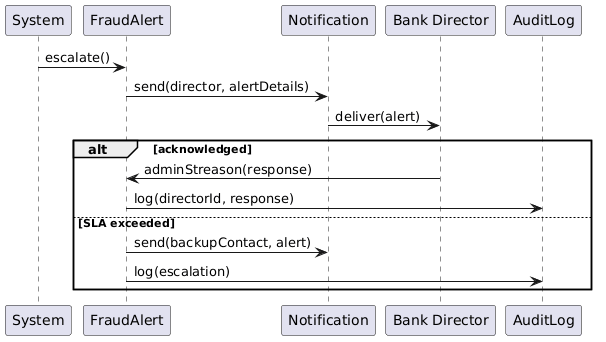

The diagram above was rendered by PlantUML. Its source (embedded in the PNG):
@startuml
participant System as SYS
participant FraudAlert as FA
participant Notification as N
participant "Bank Director" as BD
participant AuditLog as AL

SYS -> FA : escalate()
FA -> N : send(director, alertDetails)
N -> BD : deliver(alert)

alt acknowledged
  BD -> FA : adminStreason(response)
  FA -> AL : log(directorId, response)
else SLA exceeded
  FA -> N : send(backupContact, alert)
  FA -> AL : log(escalation)
end
@enduml